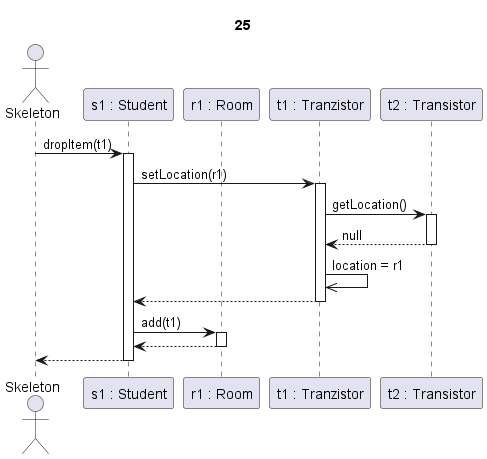

The diagram above was rendered by PlantUML. Its source (embedded in the PNG):
@startuml transistor drop 1

title 25

actor Skeleton as sk
participant "s1 : Student" as s
participant "r1 : Room" as r
Participant "t1 : Tranzistor" as tranz1
participant "t2 : Transistor" as tranz2

sk->s ++: dropItem(t1)

s-> tranz1 ++: setLocation(r1)

tranz1->tranz2 ++: getLocation()
tranz2-->tranz1 --: null

tranz1 ->> tranz1 : location = r1

s <-- tranz1 --:

s -> r ++: add(t1)
r-->s --:

s-->sk --:

@enduml